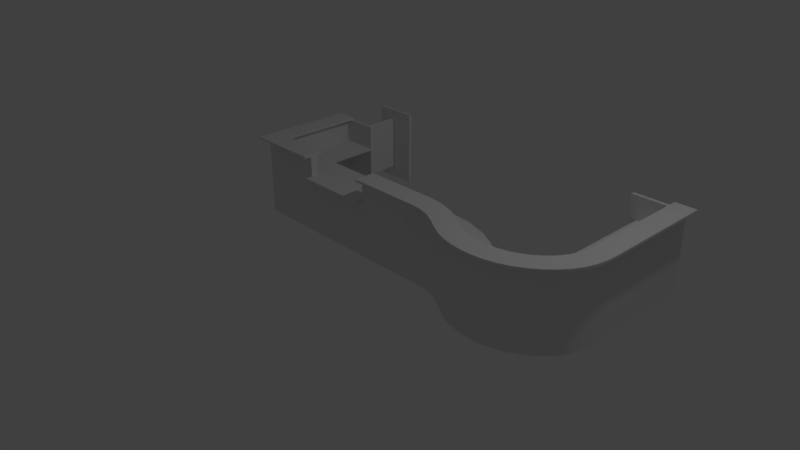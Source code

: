 # Source: desk7.blend  (saved by Blender 2.78.0; exported with 4.5.12 LTS)
import bpy
from mathutils import Matrix  # noqa: F401  (used for matrix-valued properties, if any)

bpy.ops.wm.read_factory_settings(use_empty=True)
scene = bpy.context.scene
scene.name = 'Scene'

# ---- collections
col_collection_1 = bpy.data.collections.new('Collection 1'); scene.collection.children.link(col_collection_1)

# ---- materials (node trees are filled in below, after node groups)
mat_material = bpy.data.materials.new('Material')
mat_material.alpha_threshold = 0.0
mat_material.use_transparent_shadow = False
mat_material.roughness = 0.5
mat_material.line_color = (0.0, 0.0, 0.0, 1.0)

# ---- material node trees

# ---- world
world_world = bpy.data.worlds.new('World'); scene.world = world_world
world_world.color = (0.05088, 0.05088, 0.05088)
world_world.use_sun_shadow = False
world_world.sun_shadow_jitter_overblur = 0.0
world_world.cycles.sampling_method = 'MANUAL'

# ---- cameras
cam_camera = bpy.data.cameras.new('Camera')
cam_camera.clip_end = 100.0
cam_camera.lens = 35.0
cam_camera.sensor_width = 32.0
cam_camera.sensor_height = 18.0
cam_camera.ortho_scale = 7.314
cam_camera.dof.focus_distance = 0.0
cam_camera.dof.aperture_fstop = 128.0

# ---- lights
light_lamp = bpy.data.lights.new('Lamp', 'POINT')
light_lamp.transmission_factor = 0.0
light_lamp.cutoff_distance = 30.0
light_lamp.energy = 100.0
light_lamp.shadow_buffer_clip_start = 1.001
light_lamp.shadow_soft_size = 0.1
light_lamp.shadow_maximum_resolution = 0.006
light_lamp.use_absolute_resolution = True

# ---- meshes
me_cube_001 = bpy.data.meshes.new('Cube.001')
me_cube_001.from_pydata([(-0.000378, -0.1999, -0.0003522), (-0.0003404, -0.09994, -0.0003522), (-0.000378, -0.1999, 1.07), (-0.0003404, -0.09994, 1.07), (-0.000378, -0.1999, 1.1), (-0.0003404, -0.09994, 1.1), (-0.0003028, 5.736e-05, 1.07), (-0.0003028, 5.736e-05, 1.1), (-0.0004118, -0.2899, 1.07), (-0.0004118, -0.2899, 1.1), (-0.000378, -0.1999, 0.7196), (-0.000378, -0.1999, 0.7496), (-0.000566, -0.6999, 0.7196), (-0.000566, -0.6999, 0.7496), (-0.2044, -0.2685, 1.1), (-0.2044, -0.2685, 1.07), (-0.1872, -0.1802, 1.07), (-0.1681, -0.08202, 1.1), (-0.1872, -0.1802, 1.1), (-0.149, 0.01614, 1.07), (-0.149, 0.01614, 1.1), (-0.1872, -0.1802, -0.0003522), (-0.1681, -0.08202, -0.0003522), (-0.1681, -0.08202, 1.07), (-0.1872, -0.1802, 0.7196), (-0.1872, -0.1802, 0.7496), (-0.2826, -0.671, 0.7496), (-0.2826, -0.671, 0.7196), (-0.4041, -0.2052, 1.1), (-0.4041, -0.2052, 1.07), (-0.369, -0.1223, 1.07), (-0.33, -0.0302, 1.1), (-0.369, -0.1223, 1.1), (-0.291, 0.06189, 1.07), (-0.291, 0.06189, 1.1), (-0.369, -0.1223, -0.0003522), (-0.33, -0.0302, -0.0003522), (-0.33, -0.0302, 1.07), (-0.369, -0.1223, 0.7196), (-0.369, -0.1223, 0.7496), (-0.564, -0.5827, 0.7496), (-0.564, -0.5827, 0.7196), (-0.5742, -0.1157, 1.1), (-0.5742, -0.1157, 1.07), (-0.5274, -0.03888, 1.07), (-0.4753, 0.04648, 1.1), (-0.5274, -0.03888, 1.1), (-0.4232, 0.1318, 1.07), (-0.4232, 0.1318, 1.1), (-0.5274, -0.03888, -0.0003522), (-0.4753, 0.04648, -0.0003522), (-0.4753, 0.04648, 1.07), (-0.5274, -0.03888, 0.7196), (-0.5274, -0.03888, 0.7496), (-0.7878, -0.4657, 0.7496), (-0.7878, -0.4657, 0.7196), (-0.7042, -0.03207, 1.1), (-0.7042, -0.03207, 1.07), (-0.6561, 0.04401, 1.07), (-0.6027, 0.1285, 1.1), (-0.6561, 0.04401, 1.1), (-0.5492, 0.2131, 1.07), (-0.5492, 0.2131, 1.1), (-0.6561, 0.04401, -0.0003522), (-0.6027, 0.1285, -0.0003522), (-0.6027, 0.1285, 1.07), (-0.6561, 0.04401, 0.7196), (-0.6561, 0.04401, 0.7496), (-0.9232, -0.3787, 0.7496), (-0.9232, -0.3787, 0.7196), (-0.8077, 0.02677, 1.1), (-0.8077, 0.02677, 1.07), (-0.7679, 0.1075, 1.07), (-0.7237, 0.1972, 1.1), (-0.7679, 0.1075, 1.1), (-0.6795, 0.2869, 1.07), (-0.6795, 0.2869, 1.1), (-0.7679, 0.1075, -0.0003522), (-0.7237, 0.1972, -0.0003522), (-0.7237, 0.1972, 1.07), (-0.7679, 0.1075, 0.7196), (-0.7679, 0.1075, 0.7496), (-0.9888, -0.341, 0.7496), (-0.9888, -0.341, 0.7196), (-0.907, 0.06717, 1.1), (-0.907, 0.06717, 1.07), (-0.8794, 0.1528, 1.07), (-0.8488, 0.248, 1.1), (-0.8794, 0.1528, 1.1), (-0.8181, 0.3432, 1.07), (-0.8181, 0.3432, 1.1), (-0.8794, 0.1528, -0.0003522), (-0.8488, 0.248, -0.0003522), (-0.8488, 0.248, 1.07), (-0.8794, 0.1528, 0.7196), (-0.8794, 0.1528, 0.7496), (-1.033, -0.3231, 0.7496), (-1.033, -0.3231, 0.7196), (-1.013, 0.09297, 1.1), (-1.013, 0.09297, 1.07), (-0.9977, 0.1816, 1.07), (-0.9805, 0.2802, 1.1), (-0.9977, 0.1816, 1.1), (-0.9634, 0.3787, 1.07), (-0.9634, 0.3787, 1.1), (-0.9977, 0.1816, -0.0003522), (-0.9805, 0.2802, -0.0003522), (-0.9805, 0.2802, 1.07), (-0.9977, 0.1816, 0.7196), (-0.9977, 0.1816, 0.7496), (-1.083, -0.311, 0.7496), (-1.083, -0.311, 0.7196), (-1.128, 0.106, 1.1), (-1.128, 0.106, 1.07), (-1.123, 0.1959, 1.07), (-1.118, 0.2957, 1.1), (-1.123, 0.1959, 1.1), (-1.112, 0.3956, 1.07), (-1.112, 0.3956, 1.1), (-1.123, 0.1959, -0.0003522), (-1.118, 0.2957, -0.0003522), (-1.118, 0.2957, 1.07), (-1.123, 0.1959, 0.7196), (-1.123, 0.1959, 0.7496), (-1.15, -0.3034, 0.7496), (-1.15, -0.3034, 0.7196), (-1.245, 0.1062, 1.1), (-1.245, 0.1062, 1.07), (-1.25, 0.1961, 1.07), (-1.256, 0.2959, 1.1), (-1.25, 0.1961, 1.1), (-1.262, 0.3957, 1.07), (-1.262, 0.3957, 1.1), (-1.25, 0.1961, -0.0003522), (-1.256, 0.2959, -0.0003522), (-1.256, 0.2959, 1.07), (-1.25, 0.1961, 0.7196), (-1.25, 0.1961, 0.7496), (-1.22, -0.303, 0.7496), (-1.22, -0.303, 0.7196), (-1.357, 0.09297, 1.1), (-1.357, 0.09297, 1.07), (-1.373, 0.1814, 1.07), (-1.392, 0.2797, 1.1), (-1.373, 0.1814, 1.1), (-1.41, 0.3779, 1.07), (-1.41, 0.3779, 1.1), (-1.373, 0.1814, -0.0003522), (-1.392, 0.2797, -0.0003522), (-1.392, 0.2797, 1.07), (-1.373, 0.1814, 0.7196), (-1.373, 0.1814, 0.7496), (-1.28, -0.3099, 0.7496), (-1.28, -0.3099, 0.7196), (-1.465, 0.06468, 1.1), (-1.465, 0.06468, 1.07), (-1.493, 0.1502, 1.07), (-1.524, 0.2452, 1.1), (-1.493, 0.1502, 1.1), (-1.555, 0.3402, 1.07), (-1.555, 0.3402, 1.1), (-1.493, 0.1502, -0.0003522), (-1.524, 0.2452, -0.0003522), (-1.524, 0.2452, 1.07), (-1.493, 0.1502, 0.7196), (-1.493, 0.1502, 0.7496), (-1.337, -0.3249, 0.7496), (-1.337, -0.3249, 0.7196), (-1.569, 0.02311, 1.1), (-1.569, 0.02311, 1.07), (-1.608, 0.1043, 1.07), (-1.651, 0.1946, 1.1), (-1.608, 0.1043, 1.1), (-1.694, 0.2848, 1.07), (-1.694, 0.2848, 1.1), (-1.608, 0.1043, -0.0003522), (-1.651, 0.1946, -0.0003522), (-1.651, 0.1946, 1.07), (-1.608, 0.1043, 0.7196), (-1.608, 0.1043, 0.7496), (-1.393, -0.3469, 0.7496), (-1.393, -0.3469, 0.7196), (-1.667, -0.03249, 1.1), (-1.667, -0.03249, 1.07), (-1.716, 0.04305, 1.07), (-1.77, 0.127, 1.1), (-1.716, 0.04305, 1.1), (-1.825, 0.2109, 1.07), (-1.825, 0.2109, 1.1), (-1.716, 0.04305, -0.0003522), (-1.77, 0.127, -0.0003522), (-1.77, 0.127, 1.07), (-1.716, 0.04305, 0.7196), (-1.716, 0.04305, 0.7496), (-1.444, -0.3766, 0.7496), (-1.444, -0.3766, 0.7196), (-1.756, -0.09917, 1.1), (-1.756, -0.09917, 1.07), (-1.814, -0.03073, 1.07), (-1.879, 0.0453, 1.1), (-1.814, -0.03073, 1.1), (-1.944, 0.1213, 1.07), (-1.944, 0.1213, 1.1), (-1.814, -0.03073, -0.0003522), (-1.879, 0.0453, -0.0003522), (-1.879, 0.0453, 1.07), (-1.814, -0.03073, 0.7196), (-1.814, -0.03073, 0.7496), (-1.49, -0.4109, 0.7496), (-1.49, -0.4109, 0.7196), (-1.835, -0.1754, 1.1), (-1.835, -0.1754, 1.07), (-1.902, -0.1156, 1.07), (-1.977, -0.0491, 1.1), (-1.902, -0.1156, 1.1), (-2.052, 0.01734, 1.07), (-2.052, 0.01734, 1.1), (-1.902, -0.1156, -0.0003522), (-1.977, -0.0491, -0.0003522), (-1.977, -0.0491, 1.07), (-1.902, -0.1156, 0.7196), (-1.902, -0.1156, 0.7496), (-1.529, -0.4478, 0.7496), (-1.529, -0.4478, 0.7196), (-1.902, -0.2596, 1.1), (-1.902, -0.2596, 1.07), (-1.978, -0.2101, 1.07), (-2.061, -0.1551, 1.1), (-1.978, -0.2101, 1.1), (-2.145, -0.1001, 1.07), (-2.145, -0.1001, 1.1), (-1.978, -0.2101, -0.0003522), (-2.061, -0.1551, -0.0003522), (-2.061, -0.1551, 1.07), (-1.978, -0.2101, 0.7196), (-1.978, -0.2101, 0.7496), (-1.56, -0.4851, 0.7496), (-1.56, -0.4851, 0.7196), (-1.953, -0.3515, 1.1), (-1.953, -0.3515, 1.07), (-2.035, -0.3142, 1.07), (-2.126, -0.2727, 1.1), (-2.035, -0.3142, 1.1), (-2.217, -0.2313, 1.07), (-2.217, -0.2313, 1.1), (-2.035, -0.3142, -0.0003522), (-2.126, -0.2727, -0.0003522), (-2.126, -0.2727, 1.07), (-2.035, -0.3142, 0.7196), (-2.035, -0.3142, 0.7496), (-1.58, -0.5214, 0.7496), (-1.58, -0.5214, 0.7196), (-1.986, -0.4478, 1.1), (-1.986, -0.4478, 1.07), (-2.073, -0.4244, 1.07), (-2.17, -0.3985, 1.1), (-2.073, -0.4244, 1.1), (-2.266, -0.3725, 1.07), (-2.266, -0.3725, 1.1), (-2.073, -0.4244, -0.0003522), (-2.17, -0.3985, -0.0003522), (-2.17, -0.3985, 1.07), (-2.073, -0.4244, 0.7196), (-2.073, -0.4244, 0.7496), (-1.59, -0.5543, 0.7496), (-1.59, -0.5543, 0.7196), (-2.004, -0.5517, 1.1), (-2.004, -0.5517, 1.07), (-2.094, -0.5417, 1.07), (-2.193, -0.5307, 1.1), (-2.094, -0.5417, 1.1), (-2.292, -0.5196, 1.07), (-2.292, -0.5196, 1.1), (-2.094, -0.5417, -0.0003522), (-2.193, -0.5307, -0.0003522), (-2.193, -0.5307, 1.07), (-2.094, -0.5417, 0.7196), (-2.094, -0.5417, 0.7496), (-1.597, -0.597, 0.7496), (-1.597, -0.597, 0.7196), (-2.01, -0.6705, 1.1), (-2.01, -0.6705, 1.07), (-2.1, -0.6701, 1.07), (-2.2, -0.6696, 1.1), (-2.1, -0.6701, 1.1), (-2.3, -0.6692, 1.07), (-2.3, -0.6692, 1.1), (-2.1, -0.6701, -0.0003522), (-2.2, -0.6696, -0.0003522), (-2.2, -0.6696, 1.07), (-2.1, -0.6701, 0.7196), (-2.1, -0.6701, 0.7496), (-1.6, -0.6725, 0.7496), (-1.6, -0.6725, 0.7196), (-2.01, -2.149, 1.1), (-2.01, -2.149, 1.07), (-2.1, -2.149, 1.07), (-2.2, -2.149, 1.1), (-2.1, -2.149, 1.1), (-2.3, -2.149, 1.07), (-2.3, -2.149, 1.1), (-2.1, -2.149, -0.0003522), (-2.2, -2.149, -0.0003522), (-2.2, -2.149, 1.07), (-2.1, -2.149, 0.7196), (-2.1, -2.149, 0.7496), (-1.6, -2.149, 0.7496), (-1.6, -2.149, 0.7196), (0.0, -0.2, 0.0), (0.0, -0.1, 0.0), (0.0, -0.2, 1.07), (0.0, -0.1, 1.07), (1.0, -0.1, 1.07), (1.0, -0.2, 1.07), (0.0, -0.2, 1.1), (0.0, -0.1, 1.1), (1.0, -0.2, 1.1), (1.0, -0.1, 1.1), (0.0, 0.0, 1.07), (1.0, 1.49e-07, 1.07), (0.0, 0.0, 1.1), (1.0, 1.49e-07, 1.1), (0.0, -0.29, 1.07), (1.0, -0.29, 1.07), (0.0, -0.29, 1.1), (1.0, -0.29, 1.1), (0.0, -0.2, 0.72), (1.0, -0.2, 0.72), (0.0, -0.2, 0.75), (1.0, -0.2, 0.75), (5.96e-08, -0.7, 0.72), (5.96e-08, -0.7, 0.75), (1.0, -0.7, 0.75), (1.0, -0.2, 0.0), (1.0, -0.1, 0.0), (2.0, -0.1, 0.0), (1.0, -0.2, 0.77), (1.0, -0.1, 0.77), (2.0, -0.1, 0.77), (2.0, -0.2, 0.77), (1.0, -0.2, 0.8), (1.0, -0.1, 0.8), (2.0, -0.2, 0.8), (2.0, -0.1, 0.8), (1.0, 1.49e-07, 0.77), (2.0, 2.98e-07, 0.77), (1.0, 1.49e-07, 0.8), (2.0, 2.98e-07, 0.8), (1.0, -0.29, 0.77), (2.0, -0.29, 0.77), (1.0, -0.29, 0.8), (2.0, -0.29, 0.8), (1.0, -0.7, 0.72), (2.0, -0.7, 0.75), (2.0, -0.2, 0.0), (2.0, -0.2, 1.07), (2.0, -0.1, 1.07), (2.9, -0.1, 1.07), (2.8, -0.2, 1.07), (2.0, -0.2, 1.1), (2.0, -0.1, 1.1), (2.8, -0.2, 1.1), (2.9, -0.1, 1.1), (2.0, 2.98e-07, 1.07), (3.0, 4.47e-07, 1.07), (2.0, 2.98e-07, 1.1), (2.0, -0.29, 1.07), (2.0, -0.29, 1.1), (2.71, -0.29, 1.1), (2.0, -0.2, 0.72), (2.0, -0.2, 0.75), (2.71, -1.44, 1.07), (2.0, -0.7, 0.72), (2.3, -0.7, 0.72), (2.71, -1.44, 1.1), (2.3, -0.7, 0.75), (3.0, -1.44, 1.1), (2.8, -1.4, 0.0), (2.9, -1.4, 0.77), (2.8, -1.4, 0.77), (3.0, -1.44, 1.07), (2.9, -1.44, 1.1), (2.8, -1.44, 1.1), (2.3, -1.4, 0.75), (2.9, -1.44, 1.07), (2.9, -1.4, 0.0), (2.9, -0.1, 0.0), (2.8, -0.2, 0.0), (2.8, -1.4, 1.07), (2.9, -1.4, 1.07), (2.8, -1.44, 1.07), (2.3, -1.44, 0.0), (2.8, -1.4, 1.1), (2.9, -1.4, 1.1), (2.3, -1.4, 0.0), (2.3, -1.4, 1.07), (3.0, -1.4, 1.07), (2.3, -1.44, 1.07), (3.0, -1.4, 1.1), (3.0, 4.47e-07, 1.1), (2.71, -1.4, 1.07), (2.71, -0.29, 1.07), (2.71, -1.4, 1.1), (2.9, -1.44, 1.07), (2.8, -1.4, 0.72), (2.8, -0.2, 0.72), (2.8, -1.4, 0.75), (2.8, -0.2, 0.75), (2.3, -1.4, 0.72), (2.8, -1.44, 1.07), (2.9, -1.44, 0.0), (2.8, -1.44, 0.0), (-2.1, -2.199, 1.07), (-2.1, -2.199, -0.0003522), (-2.2, -2.199, -0.0003522), (-2.2, -2.199, 1.07), (-1.5, -2.149, 1.07), (-1.5, -2.149, -0.0003521), (-1.5, -2.199, 1.07), (-1.5, -2.199, -0.0003521), (-2.2, -2.249, 1.07), (-2.3, -2.249, 1.07), (-2.3, -2.249, 1.1), (-2.2, -2.249, 1.1), (-2.1, -2.249, 1.1), (-2.01, -2.249, 1.1), (-2.01, -2.249, 1.07), (-2.1, -2.249, 1.07), (2.3, -2.2, 0.0), (2.3, -2.16, 0.0), (2.3, -2.16, 1.07), (2.3, -2.2, 1.07), (2.9, -2.2, 0.0), (2.9, -2.16, 0.0), (2.9, -2.16, 1.07), (2.9, -2.2, 1.07), (2.63, -1.45, 0.1669), (2.67, -1.45, 0.1669), (2.67, -1.45, 0.932), (2.63, -1.45, 0.932), (2.63, -2.15, 0.1669), (2.67, -2.15, 0.1669), (2.67, -2.15, 0.932), (2.63, -2.15, 0.932)], [], [(0, 1, 3, 2), (3, 6, 7, 5), (3, 5, 4, 2), (4, 9, 8, 2), (11, 13, 12, 10), (3, 1, 22, 23), (6, 3, 23, 19), (0, 2, 16, 21), (5, 7, 20, 17), (1, 0, 21, 22), (7, 6, 19, 20), (9, 4, 18, 14), (4, 5, 17, 18), (2, 8, 15, 16), (8, 9, 14, 15), (13, 11, 25, 26), (10, 12, 27, 24), (12, 13, 26, 27), (11, 10, 24, 25), (21, 16, 23, 22), (23, 17, 20, 19), (23, 16, 18, 17), (18, 16, 15, 14), (25, 26, 27, 24), (23, 22, 36, 37), (19, 23, 37, 33), (21, 16, 30, 35), (17, 20, 34, 31), (22, 21, 35, 36), (20, 19, 33, 34), (14, 18, 32, 28), (18, 17, 31, 32), (16, 15, 29, 30), (15, 14, 28, 29), (26, 25, 39, 40), (24, 27, 41, 38), (27, 26, 40, 41), (25, 24, 38, 39), (35, 30, 37, 36), (37, 31, 34, 33), (37, 30, 32, 31), (32, 30, 29, 28), (39, 40, 41, 38), (37, 36, 50, 51), (33, 37, 51, 47), (35, 30, 44, 49), (31, 34, 48, 45), (36, 35, 49, 50), (34, 33, 47, 48), (28, 32, 46, 42), (32, 31, 45, 46), (30, 29, 43, 44), (29, 28, 42, 43), (40, 39, 53, 54), (38, 41, 55, 52), (41, 40, 54, 55), (39, 38, 52, 53), (49, 44, 51, 50), (51, 45, 48, 47), (51, 44, 46, 45), (46, 44, 43, 42), (53, 54, 55, 52), (51, 50, 64, 65), (47, 51, 65, 61), (49, 44, 58, 63), (45, 48, 62, 59), (50, 49, 63, 64), (48, 47, 61, 62), (42, 46, 60, 56), (46, 45, 59, 60), (44, 43, 57, 58), (43, 42, 56, 57), (54, 53, 67, 68), (52, 55, 69, 66), (55, 54, 68, 69), (53, 52, 66, 67), (63, 58, 65, 64), (65, 59, 62, 61), (65, 58, 60, 59), (60, 58, 57, 56), (67, 66, 69, 68), (65, 64, 78, 79), (61, 65, 79, 75), (63, 58, 72, 77), (59, 62, 76, 73), (64, 63, 77, 78), (62, 61, 75, 76), (56, 60, 74, 70), (60, 59, 73, 74), (58, 57, 71, 72), (57, 56, 70, 71), (68, 67, 81, 82), (66, 69, 83, 80), (69, 68, 82, 83), (67, 66, 80, 81), (77, 72, 79, 78), (79, 73, 76, 75), (79, 72, 74, 73), (74, 72, 71, 70), (81, 82, 83, 80), (79, 78, 92, 93), (75, 79, 93, 89), (77, 72, 86, 91), (73, 76, 90, 87), (78, 77, 91, 92), (76, 75, 89, 90), (70, 74, 88, 84), (74, 73, 87, 88), (72, 71, 85, 86), (71, 70, 84, 85), (82, 81, 95, 96), (80, 83, 97, 94), (83, 82, 96, 97), (81, 80, 94, 95), (91, 86, 93, 92), (93, 87, 90, 89), (93, 86, 88, 87), (88, 86, 85, 84), (95, 94, 97, 96), (93, 92, 106, 107), (89, 93, 107, 103), (91, 86, 100, 105), (87, 90, 104, 101), (92, 91, 105, 106), (90, 89, 103, 104), (84, 88, 102, 98), (88, 87, 101, 102), (86, 85, 99, 100), (85, 84, 98, 99), (96, 95, 109, 110), (94, 97, 111, 108), (97, 96, 110, 111), (95, 94, 108, 109), (105, 100, 107, 106), (107, 101, 104, 103), (107, 100, 102, 101), (102, 100, 99, 98), (109, 108, 111, 110), (107, 106, 120, 121), (103, 107, 121, 117), (105, 100, 114, 119), (101, 104, 118, 115), (106, 105, 119, 120), (104, 103, 117, 118), (98, 102, 116, 112), (102, 101, 115, 116), (100, 99, 113, 114), (99, 98, 112, 113), (110, 109, 123, 124), (108, 111, 125, 122), (111, 110, 124, 125), (109, 108, 122, 123), (119, 114, 121, 120), (121, 115, 118, 117), (121, 114, 116, 115), (116, 114, 113, 112), (123, 122, 125, 124), (121, 120, 134, 135), (117, 121, 135, 131), (119, 114, 128, 133), (115, 118, 132, 129), (120, 119, 133, 134), (118, 117, 131, 132), (112, 116, 130, 126), (116, 115, 129, 130), (114, 113, 127, 128), (113, 112, 126, 127), (124, 123, 137, 138), (122, 125, 139, 136), (125, 124, 138, 139), (123, 122, 136, 137), (133, 128, 135, 134), (135, 129, 132, 131), (135, 128, 130, 129), (130, 128, 127, 126), (137, 138, 139, 136), (135, 134, 148, 149), (131, 135, 149, 145), (133, 128, 142, 147), (129, 132, 146, 143), (134, 133, 147, 148), (132, 131, 145, 146), (126, 130, 144, 140), (130, 129, 143, 144), (128, 127, 141, 142), (127, 126, 140, 141), (138, 137, 151, 152), (136, 139, 153, 150), (139, 138, 152, 153), (137, 136, 150, 151), (147, 142, 149, 148), (149, 143, 146, 145), (149, 142, 144, 143), (144, 142, 141, 140), (151, 150, 153, 152), (149, 148, 162, 163), (145, 149, 163, 159), (147, 142, 156, 161), (143, 146, 160, 157), (148, 147, 161, 162), (146, 145, 159, 160), (140, 144, 158, 154), (144, 143, 157, 158), (142, 141, 155, 156), (141, 140, 154, 155), (152, 151, 165, 166), (150, 153, 167, 164), (153, 152, 166, 167), (151, 150, 164, 165), (161, 156, 163, 162), (163, 157, 160, 159), (163, 156, 158, 157), (158, 156, 155, 154), (165, 166, 167, 164), (163, 162, 176, 177), (159, 163, 177, 173), (161, 156, 170, 175), (157, 160, 174, 171), (162, 161, 175, 176), (160, 159, 173, 174), (154, 158, 172, 168), (158, 157, 171, 172), (156, 155, 169, 170), (155, 154, 168, 169), (166, 165, 179, 180), (164, 167, 181, 178), (167, 166, 180, 181), (165, 164, 178, 179), (175, 170, 177, 176), (177, 171, 174, 173), (177, 170, 172, 171), (172, 170, 169, 168), (179, 180, 181, 178), (177, 176, 190, 191), (173, 177, 191, 187), (175, 170, 184, 189), (171, 174, 188, 185), (176, 175, 189, 190), (174, 173, 187, 188), (168, 172, 186, 182), (172, 171, 185, 186), (170, 169, 183, 184), (169, 168, 182, 183), (180, 179, 193, 194), (178, 181, 195, 192), (181, 180, 194, 195), (179, 178, 192, 193), (189, 184, 191, 190), (191, 185, 188, 187), (191, 184, 186, 185), (186, 184, 183, 182), (193, 194, 195, 192), (191, 190, 204, 205), (187, 191, 205, 201), (189, 184, 198, 203), (185, 188, 202, 199), (190, 189, 203, 204), (188, 187, 201, 202), (182, 186, 200, 196), (186, 185, 199, 200), (184, 183, 197, 198), (183, 182, 196, 197), (194, 193, 207, 208), (192, 195, 209, 206), (195, 194, 208, 209), (193, 192, 206, 207), (203, 198, 205, 204), (205, 199, 202, 201), (205, 198, 200, 199), (200, 198, 197, 196), (207, 206, 209, 208), (205, 204, 218, 219), (201, 205, 219, 215), (203, 198, 212, 217), (199, 202, 216, 213), (204, 203, 217, 218), (202, 201, 215, 216), (196, 200, 214, 210), (200, 199, 213, 214), (198, 197, 211, 212), (197, 196, 210, 211), (208, 207, 221, 222), (206, 209, 223, 220), (209, 208, 222, 223), (207, 206, 220, 221), (217, 212, 219, 218), (219, 213, 216, 215), (219, 212, 214, 213), (214, 212, 211, 210), (221, 222, 223, 220), (219, 218, 232, 233), (215, 219, 233, 229), (217, 212, 226, 231), (213, 216, 230, 227), (218, 217, 231, 232), (216, 215, 229, 230), (210, 214, 228, 224), (214, 213, 227, 228), (212, 211, 225, 226), (211, 210, 224, 225), (222, 221, 235, 236), (220, 223, 237, 234), (223, 222, 236, 237), (221, 220, 234, 235), (231, 226, 233, 232), (233, 227, 230, 229), (233, 226, 228, 227), (228, 226, 225, 224), (235, 236, 237, 234), (233, 232, 246, 247), (229, 233, 247, 243), (231, 226, 240, 245), (227, 230, 244, 241), (232, 231, 245, 246), (230, 229, 243, 244), (224, 228, 242, 238), (228, 227, 241, 242), (226, 225, 239, 240), (225, 224, 238, 239), (236, 235, 249, 250), (234, 237, 251, 248), (237, 236, 250, 251), (235, 234, 248, 249), (245, 240, 247, 246), (247, 241, 244, 243), (247, 240, 242, 241), (242, 240, 239, 238), (249, 248, 251, 250), (247, 246, 260, 261), (243, 247, 261, 257), (245, 240, 254, 259), (241, 244, 258, 255), (246, 245, 259, 260), (244, 243, 257, 258), (238, 242, 256, 252), (242, 241, 255, 256), (240, 239, 253, 254), (239, 238, 252, 253), (250, 249, 263, 264), (248, 251, 265, 262), (251, 250, 264, 265), (249, 248, 262, 263), (259, 254, 261, 260), (261, 255, 258, 257), (261, 254, 256, 255), (256, 254, 253, 252), (263, 264, 265, 262), (261, 260, 274, 275), (257, 261, 275, 271), (259, 254, 268, 273), (255, 258, 272, 269), (260, 259, 273, 274), (258, 257, 271, 272), (252, 256, 270, 266), (256, 255, 269, 270), (254, 253, 267, 268), (253, 252, 266, 267), (264, 263, 277, 278), (262, 265, 279, 276), (265, 264, 278, 279), (263, 262, 276, 277), (273, 268, 275, 274), (275, 269, 272, 271), (275, 268, 270, 269), (270, 268, 267, 266), (277, 276, 279, 278), (275, 274, 288, 289), (271, 275, 289, 285), (273, 268, 282, 287), (269, 272, 286, 283), (274, 273, 287, 288), (272, 271, 285, 286), (266, 270, 284, 280), (270, 269, 283, 284), (268, 267, 281, 282), (267, 266, 280, 281), (278, 277, 291, 292), (276, 279, 293, 290), (279, 278, 292, 293), (277, 276, 290, 291), (287, 282, 289, 288), (289, 283, 286, 285), (289, 282, 284, 283), (284, 282, 281, 280), (291, 290, 293, 292), (289, 288, 302, 303), (285, 289, 303, 299), (287, 282, 296, 301), (283, 286, 300, 297), (288, 287, 301, 302), (286, 285, 299, 300), (280, 284, 298, 294), (284, 283, 297, 298), (282, 281, 295, 296), (281, 280, 294, 295), (292, 291, 305, 306), (290, 293, 307, 304), (293, 292, 306, 307), (291, 290, 304, 305), (308, 309, 334, 333), (310, 313, 323, 322), (308, 310, 311, 309), (309, 311, 312, 334), (334, 312, 313, 333), (310, 308, 333, 313), (314, 316, 317, 315), (311, 315, 320, 318), (311, 310, 314, 315), (313, 312, 317, 316), (319, 318, 320, 321), (315, 317, 321, 320), (312, 311, 318, 319), (317, 312, 319, 321), (322, 323, 325, 324), (313, 316, 325, 323), (314, 310, 322, 324), (316, 314, 324, 325), (326, 328, 329, 327), (330, 352, 332, 331), (327, 329, 332, 352), (326, 327, 352, 330), (328, 326, 330, 331), (329, 328, 331, 332), (333, 334, 335, 354), (336, 339, 349, 348), (333, 336, 337, 334), (334, 337, 338, 335), (335, 338, 339, 354), (336, 333, 354, 339), (340, 342, 343, 341), (337, 341, 346, 344), (337, 336, 340, 341), (339, 338, 343, 342), (345, 344, 346, 347), (341, 343, 347, 346), (338, 337, 344, 345), (343, 338, 345, 347), (348, 349, 351, 350), (339, 342, 351, 349), (340, 336, 348, 350), (342, 340, 350, 351), (327, 329, 370, 369), (352, 372, 353, 332), (369, 370, 353, 372), (327, 369, 372, 352), (385, 389, 403, 410), (370, 329, 332, 353), (354, 335, 386, 387), (355, 358, 401, 366), (354, 355, 356, 335), (335, 356, 357, 386), (355, 354, 387, 358), (359, 361, 362, 360), (356, 360, 365, 363), (356, 355, 359, 360), (364, 363, 365, 399), (360, 362, 399, 365), (357, 356, 363, 364), (366, 401, 368, 367), (359, 355, 366, 367), (361, 359, 367, 368), (369, 370, 407, 405), (372, 373, 375, 353), (369, 405, 373, 372), (389, 388, 409, 403), (407, 370, 353, 375), (385, 378, 379, 377), (404, 406, 383, 408), (377, 387, 386, 385), (388, 400, 401, 358), (411, 409, 397, 391), (385, 386, 357, 389), (388, 358, 387, 377), (392, 393, 362, 361), (400, 388, 390, 371), (398, 393, 381, 376), (364, 399, 398, 396), (393, 398, 399, 362), (357, 364, 396, 389), (400, 402, 368, 401), (392, 402, 374, 382), (361, 368, 402, 392), (404, 405, 407, 406), (408, 383, 375, 373), (404, 408, 373, 405), (411, 410, 403, 409), (407, 375, 383, 406), (377, 385, 410, 411), (395, 394, 391, 397), (409, 388, 395, 397), (388, 377, 394, 395), (377, 411, 391, 394), (384, 380, 376, 381), (384, 381, 382, 390), (382, 374, 371, 390), (388, 389, 384, 390), (396, 398, 376, 380), (402, 400, 371, 374), (389, 396, 380, 384), (393, 392, 382, 381), (299, 303, 420, 421), (297, 300, 422, 423), (300, 299, 421, 422), (296, 303, 415, 412), (414, 413, 412, 415), (302, 301, 413, 414), (296, 412, 418, 416), (303, 302, 414, 415), (417, 416, 418, 419), (412, 413, 419, 418), (301, 296, 416, 417), (413, 301, 417, 419), (420, 423, 422, 421), (423, 420, 427, 424), (424, 427, 426, 425), (296, 295, 426, 427), (303, 296, 427, 420), (294, 298, 424, 425), (295, 294, 425, 426), (298, 297, 423, 424), (430, 429, 428, 431), (434, 435, 432, 433), (429, 433, 432, 428), (430, 434, 433, 429), (431, 435, 434, 430), (428, 432, 435, 431), (438, 437, 436, 439), (442, 443, 440, 441), (437, 441, 440, 436), (438, 442, 441, 437), (439, 443, 442, 438), (436, 440, 443, 439)])
me_cube_001.materials.append(mat_material)
me_cube_001.use_remesh_preserve_volume = False
me_cube_001.use_remesh_preserve_attributes = False
me_cube_001.use_mirror_vertex_groups = False
me_cube_001.update()

# ---- curves / text
cu_beziercurve = bpy.data.curves.new('BezierCurve', 'CURVE')
cu_beziercurve.dimensions = '3D'
_sp = cu_beziercurve.splines.new('BEZIER'); _sp.bezier_points.add(3)
_sp.bezier_points.foreach_set('co', [0.0003042, -3.487e-05, -0.0003522, -1.2, 0.4, -0.0003522, -2.3, -0.6, -0.0003522, -2.3, -2.0, -0.0003522])
_sp.bezier_points.foreach_set('handle_left', [1.0, -3.505e-05, -0.0003522, -0.5093, 0.4, -0.0003522, -2.3, -0.05003, -0.0003522, -2.3, -1.75, -0.0003522])
_sp.bezier_points.foreach_set('handle_right', [-0.4997, -3.481e-05, -0.0003522, -1.778, 0.4, -0.0003522, -2.3, -0.8, -0.0003522, -2.3, -2.4, -0.0003522])
for _p, _l, _r in zip(_sp.bezier_points, ['ALIGNED', 'ALIGNED', 'ALIGNED', 'ALIGNED'], ['ALIGNED', 'ALIGNED', 'ALIGNED', 'ALIGNED']): _p.handle_left_type = _l; _p.handle_right_type = _r
_sp.order_u = 0
_sp.order_v = 0
cu_beziercurve.use_path = True
cu_beziercurve.use_path_clamp = True
cu_beziercurve.bevel_resolution = 0
cu_beziercurve.fill_mode = 'HALF'

# ---- objects
ob_beziercurve = bpy.data.objects.new('BezierCurve', cu_beziercurve)
ob_cross_section = bpy.data.objects.new('cross section', me_cube_001)
ob_lamp = bpy.data.objects.new('Lamp', light_lamp)
ob_camera = bpy.data.objects.new('Camera', cam_camera)

# ---- transforms, parenting, visibility, modifiers, constraints
ob_beziercurve.location = (1.0, -0.2, 0.0002517)
ob_beziercurve.rotation_euler = (0.0, -0.0, -3.142)
ob_beziercurve.lineart.crease_threshold = 0.0
ob_cross_section.location = (1.0, -0.2, 0.0)
ob_cross_section.rotation_euler = (0.0, -0.0, 3.142)
ob_cross_section.lock_rotations_4d = False
ob_cross_section.empty_display_type = 'ARROWS'
ob_cross_section.lineart.crease_threshold = 0.0
ob_lamp.location = (4.076, 1.005, 5.904)
ob_lamp.rotation_euler = (0.6503, 0.05522, 1.866)
ob_lamp.lock_rotations_4d = False
ob_lamp.empty_display_type = 'ARROWS'
ob_lamp.color = (0.0, 0.0, 0.0, 0.0)
ob_lamp.lineart.crease_threshold = 0.0
ob_camera.location = (7.481, -6.508, 5.344)
ob_camera.rotation_euler = (1.109, 0.0, 0.8149)
ob_camera.lock_rotations_4d = False
ob_camera.empty_display_type = 'ARROWS'
ob_camera.color = (0.0, 0.0, 0.0, 0.0)
ob_camera.display_type = 'WIRE'
ob_camera.lineart.crease_threshold = 0.0

# ---- collection membership
col_collection_1.objects.link(ob_beziercurve)
col_collection_1.objects.link(ob_cross_section)
col_collection_1.objects.link(ob_lamp)
col_collection_1.objects.link(ob_camera)

# ---- scene / render settings (as saved in the file)
scene.camera = ob_camera
scene.frame_start = 1; scene.frame_end = 250; scene.frame_set(1)
scene.render.engine = 'BLENDER_EEVEE_NEXT'
scene.render.resolution_percentage = 50
scene.render.dither_intensity = 0.0
scene.cycles.use_denoising = False
scene.cycles.samples = 128
scene.cycles.sampling_pattern = 'TABULATED_SOBOL'
scene.cycles.light_sampling_threshold = 0.0
scene.cycles.use_adaptive_sampling = False
scene.cycles.use_light_tree = False
scene.cycles.blur_glossy = 0.0
scene.cycles.sample_clamp_indirect = 0.0
scene.view_settings.view_transform = 'Standard'
bpy.context.view_layer.update()
